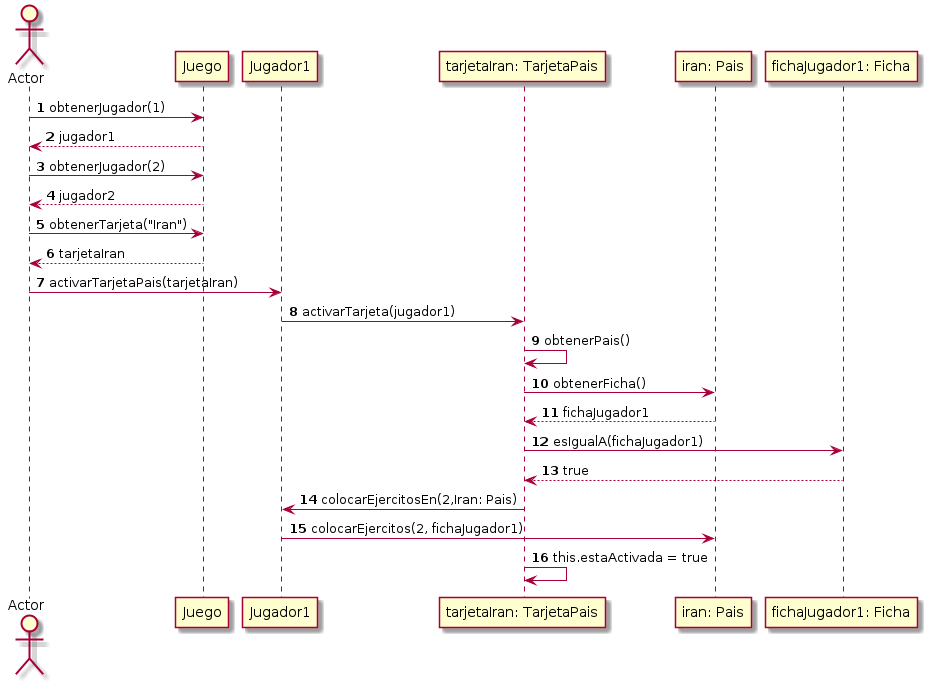

The diagram above was rendered by PlantUML. Its source (embedded in the PNG):
@startuml JuegoRondaDeColocacionDeEjercitosEntreDosJugadoresColocacion


autonumber
Actor Actor
Actor -> Juego : obtenerJugador(1)
Juego --> Actor : jugador1
Actor -> Juego : obtenerJugador(2)
Juego --> Actor : jugador2

Actor -> Juego : obtenerTarjeta("Iran")
Juego --> Actor: tarjetaIran
Actor -> Jugador1 : activarTarjetaPais(tarjetaIran)
Jugador1 -> "tarjetaIran: TarjetaPais" : activarTarjeta(jugador1)
"tarjetaIran: TarjetaPais" -> "tarjetaIran: TarjetaPais" : obtenerPais()
"tarjetaIran: TarjetaPais" -> "iran: Pais" : obtenerFicha()
"iran: Pais" --> "tarjetaIran: TarjetaPais" : fichaJugador1
"tarjetaIran: TarjetaPais" -> "fichaJugador1: Ficha" : esIgualA(fichaJugador1)
"fichaJugador1: Ficha" -->  "tarjetaIran: TarjetaPais" : true
"tarjetaIran: TarjetaPais" -> Jugador1 : colocarEjercitosEn(2,Iran: Pais)
Jugador1 -> "iran: Pais": colocarEjercitos(2, fichaJugador1)

"tarjetaIran: TarjetaPais" -> "tarjetaIran: TarjetaPais" : this.estaActivada = true

@enduml